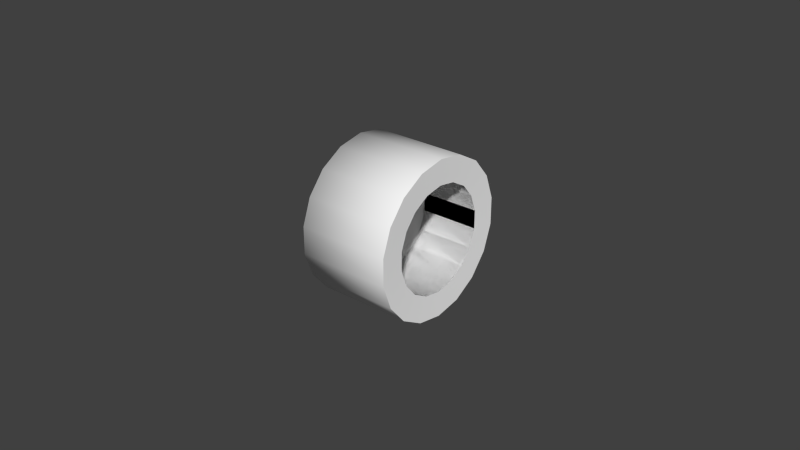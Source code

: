 # Source: wheel_r.blend  (saved by Blender 2.69.0; exported with 4.5.12 LTS)
import bpy
from mathutils import Matrix  # noqa: F401  (used for matrix-valued properties, if any)

bpy.ops.wm.read_factory_settings(use_empty=True)
scene = bpy.context.scene
scene.name = 'Scene'

# ---- collections
col_collection_1 = bpy.data.collections.new('Collection 1'); scene.collection.children.link(col_collection_1)

# ---- materials (node trees are filled in below, after node groups)
mat_03___default_001 = bpy.data.materials.new('03___Default.001')
mat_03___default_001.alpha_threshold = 0.0
mat_03___default_001.use_transparent_shadow = False
mat_03___default_001.diffuse_color = (1.0, 1.0, 1.0, 1.0)
mat_03___default_001.specular_color = (0.0, 0.0, 0.0)
mat_03___default_001.roughness = 0.5
mat_03___default_001.specular_intensity = 1.0
mat_03___default_001.line_color = (0.0, 0.0, 0.0, 1.0)

# ---- material node trees

# ---- world
world_world = bpy.data.worlds.new('World'); scene.world = world_world
world_world.color = (0.05088, 0.05088, 0.05088)
world_world.use_sun_shadow = False
world_world.sun_shadow_jitter_overblur = 0.0
world_world.cycles.sampling_method = 'MANUAL'
world_world.cycles.sample_map_resolution = 256

# ---- meshes
me_wheel_r = bpy.data.meshes.new('wheel_r')
me_wheel_r.from_pydata([(-0.4062, 2.623e-06, 0.6675), (-0.4062, -0.2283, 0.6272), (0.3812, -0.2283, 0.6272), (0.3812, 2.623e-06, 0.6675), (-0.4062, -0.429, 0.5113), (0.3812, -0.429, 0.5113), (-0.4062, -0.578, 0.3337), (0.3812, -0.578, 0.3337), (-0.4062, -0.6573, 0.1159), (0.3812, -0.6573, 0.1159), (-0.4062, -0.6573, -0.1159), (0.3812, -0.6573, -0.1159), (-0.4062, -0.578, -0.3337), (0.3812, -0.578, -0.3337), (-0.4062, -0.429, -0.5113), (0.3812, -0.429, -0.5113), (-0.4062, -0.2283, -0.6272), (0.3812, -0.2283, -0.6272), (-0.4062, 2.623e-06, -0.6675), (0.3812, 2.623e-06, -0.6675), (-0.4062, 0.2283, -0.6272), (0.3812, 0.2283, -0.6272), (-0.4062, 0.429, -0.5113), (0.3812, 0.429, -0.5113), (-0.4062, 0.578, -0.3337), (0.3812, 0.578, -0.3337), (-0.4062, 0.6573, -0.1159), (0.3812, 0.6573, -0.1159), (-0.4062, 0.6573, 0.1159), (0.3812, 0.6573, 0.1159), (-0.4062, 0.578, 0.3337), (0.3812, 0.578, 0.3337), (-0.4062, 0.429, 0.5113), (0.3812, 0.429, 0.5113), (-0.4062, 0.2283, 0.6272), (0.3812, 0.2283, 0.6272), (-0.1271, -0.1547, 0.425), (-0.1271, -0.2907, 0.3465), (-0.1271, -0.3917, 0.2262), (-0.1271, -0.4455, 0.07854), (-0.1271, -0.4455, -0.07855), (-0.1271, -0.3917, -0.2262), (-0.1271, -0.2907, -0.3465), (-0.1271, -0.1547, -0.425), (-0.1271, 2.623e-06, -0.4523), (-0.1271, 0.1547, -0.425), (-0.1271, 0.2908, -0.3465), (-0.1271, 0.3917, -0.2262), (-0.1271, 0.4455, -0.07855), (-0.1271, 0.4455, 0.07854), (-0.1271, 0.3917, 0.2262), (-0.1271, 0.2908, 0.3465), (-0.1271, 0.1547, 0.425), (-0.1271, 2.623e-06, 0.4523), (-0.4062, 2.623e-06, 0.4523), (-0.4062, -0.1547, 0.425), (-0.4062, 0.1547, 0.425), (-0.4062, 0.2908, 0.3465), (-0.4062, 0.3917, 0.2262), (-0.4062, 0.4455, 0.07854), (-0.4062, 0.4455, -0.07855), (-0.4062, 0.3917, -0.2262), (-0.4062, 0.2908, -0.3465), (-0.4062, 0.1547, -0.425), (-0.4062, 2.623e-06, -0.4523), (-0.4062, -0.1547, -0.425), (-0.4062, -0.2907, -0.3465), (-0.4062, -0.3917, -0.2262), (-0.4062, -0.4455, -0.07855), (-0.4062, -0.4455, 0.07854), (-0.4062, -0.3917, 0.2262), (-0.4062, -0.2907, 0.3465), (0.3752, -0.1547, 0.425), (0.3752, 2.623e-06, 0.4523), (0.3752, -0.2907, 0.3465), (0.3752, -0.3917, 0.2262), (0.3752, -0.4455, 0.07854), (0.3752, -0.4455, -0.07855), (0.3752, -0.3917, -0.2262), (0.3752, -0.2907, -0.3465), (0.3752, -0.1547, -0.425), (0.3752, 2.623e-06, -0.4523), (0.3752, 0.1547, -0.425), (0.3752, 0.2908, -0.3465), (0.3752, 0.3917, -0.2262), (0.3752, 0.4455, -0.07855), (0.3752, 0.4455, 0.07854), (0.3752, 0.3917, 0.2262), (0.3752, 0.2908, 0.3465), (0.3752, 0.1547, 0.425)], [], [(0, 1, 2), (3, 0, 2), (1, 4, 5), (5, 2, 1), (4, 6, 7), (7, 5, 4), (6, 8, 9), (9, 7, 6), (8, 10, 11), (11, 9, 8), (10, 12, 13), (13, 11, 10), (12, 14, 15), (15, 13, 12), (14, 16, 17), (17, 15, 14), (16, 18, 19), (19, 17, 16), (18, 20, 21), (21, 19, 18), (20, 22, 23), (23, 21, 20), (22, 24, 25), (25, 23, 22), (24, 26, 27), (27, 25, 24), (26, 28, 29), (29, 27, 26), (28, 30, 31), (31, 29, 28), (30, 32, 33), (33, 31, 30), (32, 34, 35), (35, 33, 32), (34, 0, 3), (3, 35, 34), (36, 37, 38), (38, 39, 40), (40, 41, 42), (38, 40, 42), (42, 43, 44), (44, 45, 46), (42, 44, 46), (46, 47, 48), (48, 49, 50), (46, 48, 50), (42, 46, 50), (38, 42, 50), (50, 51, 52), (38, 50, 52), (36, 38, 52), (53, 36, 52), (1, 0, 54), (54, 55, 1), (0, 34, 56), (54, 0, 56), (34, 32, 57), (57, 56, 34), (32, 30, 58), (58, 57, 32), (30, 28, 59), (59, 58, 30), (28, 26, 60), (60, 59, 28), (26, 24, 61), (61, 60, 26), (24, 22, 62), (62, 61, 24), (22, 20, 63), (63, 62, 22), (20, 18, 64), (64, 63, 20), (18, 16, 65), (65, 64, 18), (16, 14, 66), (66, 65, 16), (14, 12, 67), (67, 66, 14), (12, 10, 68), (68, 67, 12), (10, 8, 69), (69, 68, 10), (8, 6, 70), (70, 69, 8), (6, 4, 71), (71, 70, 6), (4, 1, 55), (55, 71, 4), (3, 2, 72), (72, 73, 3), (2, 5, 74), (74, 72, 2), (5, 7, 75), (75, 74, 5), (7, 9, 76), (76, 75, 7), (9, 11, 77), (77, 76, 9), (11, 13, 78), (78, 77, 11), (13, 15, 79), (79, 78, 13), (15, 17, 80), (80, 79, 15), (17, 19, 81), (81, 80, 17), (19, 21, 82), (82, 81, 19), (21, 23, 83), (83, 82, 21), (23, 25, 84), (84, 83, 23), (25, 27, 85), (85, 84, 25), (27, 29, 86), (86, 85, 27), (29, 31, 87), (87, 86, 29), (31, 33, 88), (88, 87, 31), (33, 35, 89), (89, 88, 33), (35, 3, 73), (73, 89, 35), (89, 73, 54), (72, 74, 71), (88, 89, 56), (86, 87, 58), (54, 56, 89), (85, 86, 59), (84, 85, 60), (57, 58, 87), (83, 84, 61), (58, 59, 86), (81, 82, 63), (60, 61, 84), (80, 81, 64), (78, 79, 66), (77, 78, 67), (76, 77, 68), (75, 76, 69), (66, 67, 78), (74, 75, 70), (67, 68, 77), (68, 69, 76), (70, 71, 74), (65, 66, 79), (63, 64, 81), (64, 65, 80), (62, 63, 82), (79, 80, 65), (61, 62, 83), (59, 60, 85), (82, 83, 62), (56, 57, 88), (55, 54, 73), (87, 88, 57), (73, 72, 55), (71, 55, 72), (69, 70, 75), (72, 74, 37), (37, 36, 72), (74, 75, 38), (38, 37, 74), (75, 76, 39), (39, 38, 75), (76, 77, 40), (40, 39, 76), (77, 78, 41), (41, 40, 77), (78, 79, 42), (42, 41, 78), (79, 80, 43), (43, 42, 79), (80, 81, 44), (44, 43, 80), (81, 82, 45), (45, 44, 81), (82, 83, 46), (46, 45, 82), (83, 84, 47), (47, 46, 83), (84, 85, 48), (48, 47, 84), (85, 86, 49), (49, 48, 85), (86, 87, 50), (50, 49, 86), (87, 88, 51), (51, 50, 87), (88, 89, 52), (52, 51, 88), (89, 73, 53), (53, 52, 89), (73, 72, 36), (36, 53, 73)])
me_wheel_r.polygons.foreach_set('use_smooth', [True] * 196)
_k = set([(2, 3), (2, 5), (3, 35), (5, 7), (7, 9), (9, 11), (11, 13), (13, 15), (15, 17), (17, 19), (19, 21), (21, 23), (23, 25), (25, 27), (27, 29), (29, 31), (31, 33), (33, 35), (54, 55), (54, 56), (55, 71), (56, 57), (57, 58), (58, 59), (59, 60), (60, 61), (61, 62), (62, 63), (63, 64), (64, 65), (65, 66), (66, 67), (67, 68), (68, 69), (69, 70), (70, 71), (72, 73), (72, 74), (73, 89), (74, 75), (75, 76), (76, 77), (77, 78), (78, 79), (79, 80), (80, 81), (81, 82), (82, 83), (83, 84), (84, 85), (85, 86), (86, 87), (87, 88), (88, 89)])
me_wheel_r.attributes.new('sharp_edge', 'BOOLEAN', 'EDGE').data.foreach_set('value', [ (min(e.vertices), max(e.vertices)) in _k for e in me_wheel_r.edges])
_uv = me_wheel_r.uv_layers.new(name='UVMap')
_uv.uv.foreach_set('vector', [0.2139, 0.1157, 0.2139, 0.1546, 0.338, 0.1557, 0.338, 0.1168, 0.2139, 0.1157, 0.338, 0.1557, 0.2139, 0.1559, 0.2139, 0.117, 0.3382, 0.1158, 0.3382, 0.1158, 0.3382, 0.1548, 0.2139, 0.1559, 0.2139, 0.117, 0.2139, 0.0755, 0.3382, 0.07438, 0.3382, 0.07438, 0.3382, 0.1158, 0.2139, 0.117, 0.2139, 0.0755, 0.2139, 0.03655, 0.3382, 0.03543, 0.3382, 0.03543, 0.3382, 0.07438, 0.2139, 0.0755, 0.214, 0.1559, 0.214, 0.117, 0.3381, 0.1158, 0.3381, 0.1158, 0.3381, 0.1547, 0.214, 0.1559, 0.214, 0.117, 0.214, 0.07556, 0.3381, 0.07444, 0.3381, 0.07444, 0.3381, 0.1158, 0.214, 0.117, 0.214, 0.07556, 0.214, 0.03666, 0.3381, 0.03554, 0.3381, 0.03554, 0.3381, 0.07444, 0.214, 0.07556, 0.2142, 0.1561, 0.2142, 0.1173, 0.3382, 0.1161, 0.3382, 0.1161, 0.3382, 0.155, 0.2142, 0.1561, 0.2142, 0.1173, 0.2142, 0.07591, 0.3382, 0.07479, 0.3382, 0.07479, 0.3382, 0.1161, 0.2142, 0.1173, 0.2142, 0.07591, 0.2142, 0.03705, 0.3382, 0.03593, 0.3382, 0.03593, 0.3382, 0.07479, 0.2142, 0.07591, 0.2139, 0.03562, 0.2139, 0.07458, 0.3382, 0.07571, 0.3382, 0.07571, 0.3382, 0.03674, 0.2139, 0.03562, 0.2139, 0.07458, 0.2139, 0.1161, 0.3382, 0.1172, 0.3382, 0.1172, 0.3382, 0.07571, 0.2139, 0.07458, 0.2139, 0.1161, 0.2139, 0.155, 0.3382, 0.1561, 0.3382, 0.1561, 0.3382, 0.1172, 0.2139, 0.1161, 0.2142, 0.03601, 0.2142, 0.07482, 0.338, 0.07594, 0.338, 0.07594, 0.338, 0.03713, 0.2142, 0.03601, 0.2142, 0.07482, 0.2142, 0.1161, 0.338, 0.1172, 0.338, 0.1172, 0.338, 0.07594, 0.2142, 0.07482, 0.2142, 0.1161, 0.2142, 0.1549, 0.338, 0.1561, 0.338, 0.1561, 0.338, 0.1172, 0.2142, 0.1161, 0.2139, 0.0354, 0.2139, 0.07431, 0.338, 0.07543, 0.338, 0.07543, 0.338, 0.03653, 0.2139, 0.0354, 0.2139, 0.07431, 0.2139, 0.1157, 0.338, 0.1168, 0.338, 0.1168, 0.338, 0.07543, 0.2139, 0.07431, 0.1282, 0.1846, 0.1481, 0.1733, 0.1628, 0.1561, 0.1628, 0.1561, 0.1707, 0.1348, 0.1707, 0.1123, 0.1707, 0.1123, 0.1628, 0.09107, 0.1481, 0.07378, 0.1628, 0.1561, 0.1707, 0.1123, 0.1481, 0.07378, 0.1481, 0.07378, 0.1282, 0.06249, 0.1057, 0.05857, 0.1057, 0.05857, 0.08309, 0.06249, 0.06324, 0.07378, 0.1481, 0.07378, 0.1057, 0.05857, 0.06324, 0.07378, 0.06324, 0.07378, 0.04851, 0.09107, 0.04067, 0.1123, 0.04067, 0.1123, 0.04067, 0.1348, 0.04851, 0.1561, 0.06324, 0.07378, 0.04067, 0.1123, 0.04851, 0.1561, 0.1481, 0.07378, 0.06324, 0.07378, 0.04851, 0.1561, 0.1628, 0.1561, 0.1481, 0.07378, 0.04851, 0.1561, 0.04851, 0.1561, 0.06324, 0.1733, 0.08309, 0.1846, 0.1628, 0.1561, 0.04851, 0.1561, 0.08309, 0.1846, 0.1282, 0.1846, 0.1628, 0.1561, 0.08309, 0.1846, 0.1057, 0.1886, 0.1282, 0.1846, 0.08309, 0.1846, 0.1397, 0.2147, 0.1059, 0.2205, 0.1059, 0.1892, 0.1059, 0.1892, 0.1288, 0.1853, 0.1397, 0.2147, 0.1059, 0.2205, 0.07219, 0.2147, 0.08306, 0.1853, 0.1059, 0.1892, 0.1059, 0.2205, 0.08306, 0.1853, 0.07219, 0.2147, 0.04252, 0.1978, 0.06295, 0.1738, 0.06295, 0.1738, 0.08306, 0.1853, 0.07219, 0.2147, 0.04252, 0.1978, 0.0205, 0.172, 0.04803, 0.1563, 0.04803, 0.1563, 0.06295, 0.1738, 0.04252, 0.1978, 0.0205, 0.172, 0.008787, 0.1403, 0.0401, 0.1348, 0.0401, 0.1348, 0.04803, 0.1563, 0.0205, 0.172, 0.008787, 0.1403, 0.008787, 0.1065, 0.0401, 0.112, 0.0401, 0.112, 0.0401, 0.1348, 0.008787, 0.1403, 0.008787, 0.1065, 0.0205, 0.07483, 0.04803, 0.09049, 0.04803, 0.09049, 0.0401, 0.112, 0.008787, 0.1065, 0.0205, 0.07483, 0.04252, 0.04899, 0.06296, 0.07297, 0.06296, 0.07297, 0.04803, 0.09049, 0.0205, 0.07483, 0.04252, 0.04899, 0.07219, 0.03212, 0.08306, 0.06154, 0.08306, 0.06154, 0.06296, 0.07297, 0.04252, 0.04899, 0.07219, 0.03212, 0.1059, 0.02627, 0.1059, 0.05757, 0.1059, 0.05757, 0.08306, 0.06154, 0.07219, 0.03212, 0.1059, 0.02627, 0.1397, 0.03212, 0.1288, 0.06154, 0.1288, 0.06154, 0.1059, 0.05757, 0.1059, 0.02627, 0.1397, 0.03212, 0.1693, 0.04899, 0.1489, 0.07297, 0.1489, 0.07297, 0.1288, 0.06154, 0.1397, 0.03212, 0.1693, 0.04899, 0.1913, 0.07483, 0.1638, 0.09049, 0.1638, 0.09049, 0.1489, 0.07297, 0.1693, 0.04899, 0.1913, 0.07483, 0.2031, 0.1065, 0.1717, 0.112, 0.1717, 0.112, 0.1638, 0.09049, 0.1913, 0.07483, 0.2031, 0.1065, 0.2031, 0.1403, 0.1717, 0.1348, 0.1717, 0.1348, 0.1717, 0.112, 0.2031, 0.1065, 0.2031, 0.1403, 0.1913, 0.172, 0.1638, 0.1563, 0.1638, 0.1563, 0.1717, 0.1348, 0.2031, 0.1403, 0.1913, 0.172, 0.1693, 0.1978, 0.1489, 0.1738, 0.1489, 0.1738, 0.1638, 0.1563, 0.1913, 0.172, 0.1693, 0.1978, 0.1397, 0.2147, 0.1288, 0.1853, 0.1288, 0.1853, 0.1489, 0.1738, 0.1693, 0.1978, 0.1057, 0.2195, 0.139, 0.2137, 0.1282, 0.1846, 0.1282, 0.1846, 0.1057, 0.1886, 0.1057, 0.2195, 0.139, 0.2137, 0.1683, 0.197, 0.1481, 0.1733, 0.1481, 0.1733, 0.1282, 0.1846, 0.139, 0.2137, 0.1683, 0.197, 0.19, 0.1715, 0.1628, 0.1561, 0.1628, 0.1561, 0.1481, 0.1733, 0.1683, 0.197, 0.19, 0.1715, 0.2016, 0.1402, 0.1707, 0.1348, 0.1707, 0.1348, 0.1628, 0.1561, 0.19, 0.1715, 0.2016, 0.1402, 0.2016, 0.1069, 0.1707, 0.1123, 0.1707, 0.1123, 0.1707, 0.1348, 0.2016, 0.1402, 0.2016, 0.1069, 0.19, 0.07561, 0.1628, 0.09107, 0.1628, 0.09107, 0.1707, 0.1123, 0.2016, 0.1069, 0.19, 0.07561, 0.1683, 0.0501, 0.1481, 0.07378, 0.1481, 0.07378, 0.1628, 0.09107, 0.19, 0.07561, 0.1683, 0.0501, 0.139, 0.03345, 0.1282, 0.06249, 0.1282, 0.06249, 0.1481, 0.07378, 0.1683, 0.0501, 0.139, 0.03345, 0.1057, 0.02767, 0.1057, 0.05857, 0.1057, 0.05857, 0.1282, 0.06249, 0.139, 0.03345, 0.1057, 0.02767, 0.07236, 0.03345, 0.08309, 0.06249, 0.08309, 0.06249, 0.1057, 0.05857, 0.1057, 0.02767, 0.07236, 0.03345, 0.04307, 0.0501, 0.06324, 0.07378, 0.06324, 0.07378, 0.08309, 0.06249, 0.07236, 0.03345, 0.04307, 0.0501, 0.02133, 0.07561, 0.04851, 0.09107, 0.04851, 0.09107, 0.06324, 0.07378, 0.04307, 0.0501, 0.02133, 0.07561, 0.009763, 0.1069, 0.04067, 0.1123, 0.04067, 0.1123, 0.04851, 0.09107, 0.02133, 0.07561, 0.009763, 0.1069, 0.009763, 0.1402, 0.04067, 0.1348, 0.04067, 0.1348, 0.04067, 0.1123, 0.009763, 0.1069, 0.009763, 0.1402, 0.02133, 0.1715, 0.04851, 0.1561, 0.04851, 0.1561, 0.04067, 0.1348, 0.009763, 0.1402, 0.02133, 0.1715, 0.04307, 0.197, 0.06324, 0.1733, 0.06324, 0.1733, 0.04851, 0.1561, 0.02133, 0.1715, 0.04307, 0.197, 0.07236, 0.2137, 0.08309, 0.1846, 0.08309, 0.1846, 0.06324, 0.1733, 0.04307, 0.197, 0.07236, 0.2137, 0.1057, 0.2195, 0.1057, 0.1886, 0.1057, 0.1886, 0.08309, 0.1846, 0.07236, 0.2137, 0.1693, 0.1212, 0.169, 0.1212, 0.169, 0.1261, 0.1687, 0.1212, 0.1684, 0.1212, 0.1684, 0.1261, 0.1695, 0.1212, 0.1693, 0.1212, 0.1693, 0.1261, 0.1701, 0.1212, 0.1698, 0.1212, 0.1698, 0.1261, 0.169, 0.1261, 0.1693, 0.1261, 0.1693, 0.1212, 0.1703, 0.1212, 0.1701, 0.1212, 0.1701, 0.1261, 0.1706, 0.1212, 0.1703, 0.1212, 0.1703, 0.1261, 0.1695, 0.1261, 0.1698, 0.1261, 0.1698, 0.1212, 0.1709, 0.1212, 0.1706, 0.1212, 0.1706, 0.1261, 0.1698, 0.1261, 0.1701, 0.1261, 0.1701, 0.1212, 0.1714, 0.1212, 0.1712, 0.1212, 0.1712, 0.1261, 0.1703, 0.1261, 0.1706, 0.1261, 0.1706, 0.1212, 0.1717, 0.1212, 0.1714, 0.1212, 0.1714, 0.1261, 0.1723, 0.1212, 0.172, 0.1212, 0.172, 0.1261, 0.1725, 0.1212, 0.1723, 0.1212, 0.1723, 0.1261, 0.1728, 0.1212, 0.1725, 0.1212, 0.1725, 0.1261, 0.1682, 0.1212, 0.1679, 0.1212, 0.1679, 0.1261, 0.172, 0.1261, 0.1723, 0.1261, 0.1723, 0.1212, 0.1684, 0.1212, 0.1682, 0.1212, 0.1682, 0.1261, 0.1723, 0.1261, 0.1725, 0.1261, 0.1725, 0.1212, 0.1725, 0.1261, 0.1728, 0.1261, 0.1728, 0.1212, 0.1682, 0.1261, 0.1684, 0.1261, 0.1684, 0.1212, 0.1717, 0.1261, 0.172, 0.1261, 0.172, 0.1212, 0.1712, 0.1261, 0.1714, 0.1261, 0.1714, 0.1212, 0.1714, 0.1261, 0.1717, 0.1261, 0.1717, 0.1212, 0.1709, 0.1261, 0.1712, 0.1261, 0.1712, 0.1212, 0.172, 0.1212, 0.1717, 0.1212, 0.1717, 0.1261, 0.1706, 0.1261, 0.1709, 0.1261, 0.1709, 0.1212, 0.1701, 0.1261, 0.1703, 0.1261, 0.1703, 0.1212, 0.1712, 0.1212, 0.1709, 0.1212, 0.1709, 0.1261, 0.1693, 0.1261, 0.1695, 0.1261, 0.1695, 0.1212, 0.1687, 0.1261, 0.169, 0.1261, 0.169, 0.1212, 0.1698, 0.1212, 0.1695, 0.1212, 0.1695, 0.1261, 0.169, 0.1212, 0.1687, 0.1212, 0.1687, 0.1261, 0.1684, 0.1261, 0.1687, 0.1261, 0.1687, 0.1212, 0.1679, 0.1261, 0.1682, 0.1261, 0.1682, 0.1212, 0.1282, 0.1846, 0.1481, 0.1733, 0.1481, 0.1733, 0.1481, 0.1733, 0.1282, 0.1846, 0.1282, 0.1846, 0.1481, 0.1733, 0.1628, 0.1561, 0.1628, 0.1561, 0.1628, 0.1561, 0.1481, 0.1733, 0.1481, 0.1733, 0.1628, 0.1561, 0.1707, 0.1348, 0.1707, 0.1348, 0.1707, 0.1348, 0.1628, 0.1561, 0.1628, 0.1561, 0.1707, 0.1348, 0.1707, 0.1123, 0.1707, 0.1123, 0.1707, 0.1123, 0.1707, 0.1348, 0.1707, 0.1348, 0.1707, 0.1123, 0.1628, 0.09107, 0.1628, 0.09107, 0.1628, 0.09107, 0.1707, 0.1123, 0.1707, 0.1123, 0.1628, 0.09107, 0.1481, 0.07378, 0.1481, 0.07378, 0.1481, 0.07378, 0.1628, 0.09107, 0.1628, 0.09107, 0.1481, 0.07378, 0.1282, 0.06249, 0.1282, 0.06249, 0.1282, 0.06249, 0.1481, 0.07378, 0.1481, 0.07378, 0.1282, 0.06249, 0.1057, 0.05857, 0.1057, 0.05857, 0.1057, 0.05857, 0.1282, 0.06249, 0.1282, 0.06249, 0.1057, 0.05857, 0.08309, 0.06249, 0.08309, 0.06249, 0.08309, 0.06249, 0.1057, 0.05857, 0.1057, 0.05857, 0.08309, 0.06249, 0.06324, 0.07378, 0.06324, 0.07378, 0.06324, 0.07378, 0.08309, 0.06249, 0.08309, 0.06249, 0.06324, 0.07378, 0.04851, 0.09107, 0.04851, 0.09107, 0.04851, 0.09107, 0.06324, 0.07378, 0.06324, 0.07378, 0.04851, 0.09107, 0.04067, 0.1123, 0.04067, 0.1123, 0.04067, 0.1123, 0.04851, 0.09107, 0.04851, 0.09107, 0.04067, 0.1123, 0.04067, 0.1348, 0.04067, 0.1348, 0.04067, 0.1348, 0.04067, 0.1123, 0.04067, 0.1123, 0.04067, 0.1348, 0.04851, 0.1561, 0.04851, 0.1561, 0.04851, 0.1561, 0.04067, 0.1348, 0.04067, 0.1348, 0.04851, 0.1561, 0.06324, 0.1733, 0.06324, 0.1733, 0.06324, 0.1733, 0.04851, 0.1561, 0.04851, 0.1561, 0.06324, 0.1733, 0.08309, 0.1846, 0.08309, 0.1846, 0.08309, 0.1846, 0.06324, 0.1733, 0.06324, 0.1733, 0.08309, 0.1846, 0.1057, 0.1886, 0.1057, 0.1886, 0.1057, 0.1886, 0.08309, 0.1846, 0.08309, 0.1846, 0.1057, 0.1886, 0.1282, 0.1846, 0.1282, 0.1846, 0.1282, 0.1846, 0.1057, 0.1886, 0.1057, 0.1886])
me_wheel_r.materials.append(mat_03___default_001)
me_wheel_r.use_remesh_preserve_volume = False
me_wheel_r.use_remesh_preserve_attributes = False
me_wheel_r.use_mirror_vertex_groups = False
me_wheel_r.update()

# ---- objects
ob_wheel_r = bpy.data.objects.new('wheel_r', me_wheel_r)

# ---- transforms, parenting, visibility, modifiers, constraints
ob_wheel_r.location = (0.0, 0.0, 0.0)
ob_wheel_r.rotation_euler = (2.384e-07, -2.22e-16, 2.22e-16)
ob_wheel_r.scale = (0.03774, 0.03774, 0.03774)
ob_wheel_r.lineart.crease_threshold = 0.0

# ---- collection membership
col_collection_1.objects.link(ob_wheel_r)

# ---- scene / render settings (as saved in the file)
scene.frame_start = 1; scene.frame_end = 250; scene.frame_set(6)
scene.render.engine = 'BLENDER_EEVEE_NEXT'
scene.render.image_settings.color_mode = 'RGB'
scene.render.image_settings.compression = 90
scene.render.resolution_percentage = 50
scene.render.dither_intensity = 0.0
scene.cycles.use_denoising = False
scene.cycles.samples = 10
scene.cycles.sampling_pattern = 'TABULATED_SOBOL'
scene.cycles.light_sampling_threshold = 0.0
scene.cycles.use_adaptive_sampling = False
scene.cycles.use_light_tree = False
scene.cycles.blur_glossy = 0.0
scene.cycles.volume_bounces = 1
scene.cycles.pixel_filter_type = 'GAUSSIAN'
scene.cycles.sample_clamp_indirect = 0.0
scene.view_settings.view_transform = 'Standard'
bpy.context.view_layer.update()

# ---- added for rendering (the .blend has no active camera and no usable light): camera, sun
cam_auto = bpy.data.cameras.new('AutoCamera')
cam_auto.lens = 50.0
cam_auto.sensor_width = 36.0
cam_auto.clip_end = 1000.0
ob_auto_camera = bpy.data.objects.new('AutoCamera', cam_auto)
scene.collection.objects.link(ob_auto_camera)
ob_auto_camera.location = (0.184571, -0.222054, 0.148036)
ob_auto_camera.rotation_euler = (1.09748, -7.21219e-08, 0.694738)
scene.camera = ob_auto_camera
light_auto_sun = bpy.data.lights.new('AutoSun', 'SUN')
light_auto_sun.energy = 3.0
light_auto_sun.angle = 0.0523599
ob_auto_sun = bpy.data.objects.new('AutoSun', light_auto_sun)
scene.collection.objects.link(ob_auto_sun)
ob_auto_sun.rotation_euler = (0.872665, 0.174533, 0.523599)
bpy.context.view_layer.update()
